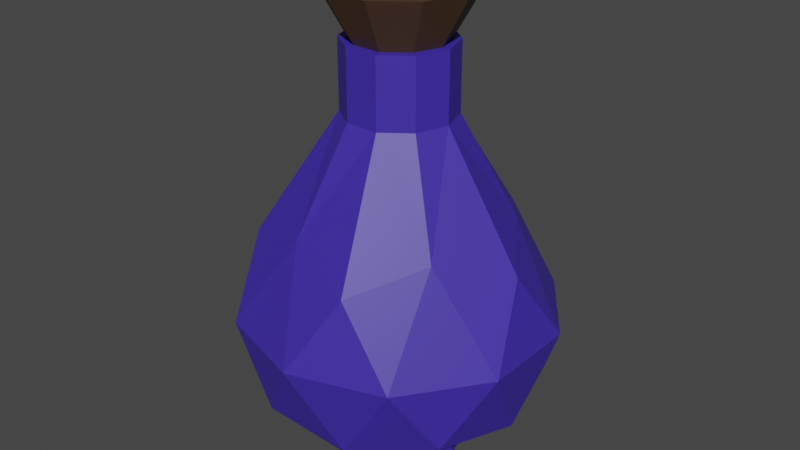 # Source: LesserPotion.blend  (saved by Blender 2.82.7; exported with 4.5.12 LTS)
import bpy
from mathutils import Matrix  # noqa: F401  (used for matrix-valued properties, if any)

bpy.ops.wm.read_factory_settings(use_empty=True)
scene = bpy.context.scene
scene.name = 'Scene'

# ---- materials (node trees are filled in below, after node groups)
mat_plug = bpy.data.materials.new('Plug')
mat_plug.use_transparent_shadow = False
mat_potion = bpy.data.materials.new('Potion')
mat_potion.use_transparent_shadow = False

# ---- material node trees
mat_plug.use_nodes = True; mat_plug.node_tree.nodes.clear()
_N = mat_plug.node_tree.nodes; _L = mat_plug.node_tree.links
n0 = _N.new('ShaderNodeOutputMaterial'); n0.name = 'Вывод материала'; n0.location = (300, 300)
n1 = _N.new('ShaderNodeBsdfPrincipled'); n1.name = 'Принципиальный BSDF'; n1.location = (10, 300)
n1.distribution = 'GGX'
n1.subsurface_method = 'BURLEY'
n1.inputs[0].default_value = (0.07658, 0.04044, 0.0166, 1.0)
n1.inputs[3].default_value = 1.45
n1.inputs[27].default_value = (0.0, 0.0, 0.0, 1.0)
n1.inputs[28].default_value = 1.0
_L.new(n1.outputs[0], n0.inputs[0])
n0.is_active_output = True
mat_potion.use_nodes = True; mat_potion.node_tree.nodes.clear()
_N = mat_potion.node_tree.nodes; _L = mat_potion.node_tree.links
n0 = _N.new('ShaderNodeOutputMaterial'); n0.name = 'Вывод материала'; n0.location = (300, 300)
n1 = _N.new('ShaderNodeBsdfPrincipled'); n1.name = 'Принципиальный BSDF'; n1.location = (10, 300)
n1.distribution = 'GGX'
n1.subsurface_method = 'BURLEY'
n1.inputs[0].default_value = (0.04964, 0.02663, 0.3931, 1.0)
n1.inputs[3].default_value = 1.45
n1.inputs[27].default_value = (0.0, 0.0, 0.0, 1.0)
n1.inputs[28].default_value = 1.0
_L.new(n1.outputs[0], n0.inputs[0])
n0.is_active_output = True

# ---- world
world_world = bpy.data.worlds.new('World'); scene.world = world_world
world_world.use_nodes = True; world_world.node_tree.nodes.clear()
_N = world_world.node_tree.nodes; _L = world_world.node_tree.links
n0 = _N.new('ShaderNodeOutputWorld'); n0.name = 'World Output'; n0.location = (300, 300)
n1 = _N.new('ShaderNodeBackground'); n1.name = 'Background'; n1.location = (10, 300)
n1.inputs[0].default_value = (0.05088, 0.05088, 0.05088, 1.0)
_L.new(n1.outputs[0], n0.inputs[0])
n0.is_active_output = True
world_world.color = (0.05088, 0.05088, 0.05088)
world_world.use_sun_shadow = False
world_world.sun_shadow_jitter_overblur = 0.0

# ---- meshes
me_plug = bpy.data.meshes.new('Plug')
me_plug.from_pydata([(-0.006419, 0.01975, 0.1138), (0.0168, 0.01221, 0.1138), (0.006485, -0.01996, 0.1138), (0.02099, -4.671e-11, 0.1138), (-0.01698, -0.01234, 0.1138), (-0.01698, 0.01234, 0.1138), (0.006485, 0.01996, 0.1138), (-0.02077, -3.192e-11, 0.1138), (-0.006419, -0.01975, 0.1138), (0.0168, -0.01221, 0.1138), (-0.008592, 0.02644, 0.1367), (0.02249, 0.01634, 0.1367), (0.00868, -0.02672, 0.1367), (0.02809, -7.554e-11, 0.1367), (-0.02273, -0.01651, 0.1367), (-0.02273, 0.01651, 0.1367), (0.00868, 0.02672, 0.1367), (-0.0278, -5.163e-11, 0.1367), (-0.008592, -0.02644, 0.1367), (0.02249, -0.01634, 0.1367), (0.01049, -0.03228, 0.1367), (0.02717, -0.01974, 0.1367), (-0.02746, -0.01995, 0.1367), (-0.01038, -0.03195, 0.1367), (-0.02746, 0.01995, 0.1367), (-0.03359, -5.163e-11, 0.1367), (0.01049, 0.03228, 0.1367), (-0.01038, 0.03195, 0.1367), (0.03394, -7.554e-11, 0.1367), (0.02717, 0.01974, 0.1367), (-0.02273, 0.01651, 0.1301), (-0.02273, -0.01651, 0.1301), (-0.008592, -0.02644, 0.1301), (-0.008592, 0.02644, 0.1301), (0.00868, 0.02672, 0.1301), (0.00868, -0.02672, 0.1301), (0.02249, -0.01634, 0.1301), (0.02249, 0.01634, 0.1301), (-0.0278, -5.163e-11, 0.1301), (0.02809, -7.554e-11, 0.1301)], [], [(0, 5, 24, 27), (6, 0, 27, 26), (2, 9, 21, 20), (7, 4, 22, 25), (3, 1, 29, 28), (4, 8, 23, 22), (8, 2, 20, 23), (1, 6, 26, 29), (5, 7, 25, 24), (9, 3, 28, 21), (12, 19, 36, 35), (16, 10, 33, 34), (10, 15, 30, 33), (19, 13, 39, 36), (15, 17, 38, 30), (19, 12, 20, 21), (18, 14, 22, 23), (17, 15, 24, 25), (10, 16, 26, 27), (11, 13, 28, 29), (16, 11, 29, 26), (15, 10, 27, 24), (14, 17, 25, 22), (12, 18, 23, 20), (13, 19, 21, 28), (38, 31, 30), (31, 32, 33, 30), (34, 33, 32, 35), (35, 36, 37, 34), (39, 37, 36), (17, 14, 31, 38), (13, 11, 37, 39), (14, 18, 32, 31), (18, 12, 35, 32), (11, 16, 34, 37)])
_uv = me_plug.uv_layers.new(name='UVКарта')
_uv.uv.foreach_set('vector', [0.3636, 0.3937, 0.3182, 0.3937, 0.3182, 0.3937, 0.3636, 0.3937, 0.4091, 0.3937, 0.3636, 0.3937, 0.3636, 0.3937, 0.4091, 0.3937, 0.7727, 0.3937, 0.7273, 0.3937, 0.7273, 0.3937, 0.7727, 0.3937, 0.1818, 0.3937, 0.1364, 0.3937, 0.1364, 0.3937, 0.1818, 0.3937, 0.5909, 0.3937, 0.5455, 0.3937, 0.5455, 0.3937, 0.5909, 0.3937, 0.9545, 0.3937, 0.9091, 0.3937, 0.9091, 0.3937, 0.9545, 0.3937, 0.9091, 0.3937, 0.8636, 0.3937, 0.8636, 0.3937, 0.9091, 0.3937, 0.5455, 0.3937, 0.5, 0.3937, 0.5, 0.3937, 0.5455, 0.3937, 0.2273, 0.3937, 0.1818, 0.3937, 0.1818, 0.3937, 0.2273, 0.3937, 0.7273, 0.3937, 0.6818, 0.3937, 0.6818, 0.3937, 0.7273, 0.3937, 0.8273, 0.3937, 0.6801, 0.3937, 0.6801, 0.3937, 0.8273, 0.3937, 0.4445, 0.3937, 0.4423, 0.3937, 0.4423, 0.3937, 0.4445, 0.3937, 0.4423, 0.3937, 0.292, 0.3937, 0.292, 0.3937, 0.4423, 0.3937, 0.6801, 0.3937, 0.6425, 0.3937, 0.6425, 0.3937, 0.6801, 0.3937, 0.292, 0.3937, 0.1818, 0.3937, 0.1818, 0.3937, 0.292, 0.3937, 0.6801, 0.3937, 0.8273, 0.3937, 0.8636, 0.3937, 0.7273, 0.3937, 0.8593, 0.3937, 0.1442, 0.3937, 0.1364, 0.3937, 0.9091, 0.3937, 0.1818, 0.3937, 0.292, 0.3937, 0.2273, 0.3937, 0.1818, 0.3937, 0.4423, 0.3937, 0.4445, 0.3937, 0.4091, 0.3937, 0.3636, 0.3937, 0.549, 0.3937, 0.6425, 0.3937, 0.6818, 0.3937, 0.5455, 0.3937, 0.4445, 0.3937, 0.549, 0.3937, 0.5455, 0.3937, 0.4091, 0.3937, 0.292, 0.3937, 0.4423, 0.3937, 0.3636, 0.3937, 0.2273, 0.3937, 0.1442, 0.3937, 0.1818, 0.3937, 0.1818, 0.3937, 0.1364, 0.3937, 0.8273, 0.3937, 0.8593, 0.3937, 0.9091, 0.3937, 0.8636, 0.3937, 0.6425, 0.3937, 0.6801, 0.3937, 0.7273, 0.3937, 0.6818, 0.3937, 0.1818, 0.3937, 0.1442, 0.3937, 0.292, 0.3937, 0.1442, 0.3937, 0.8593, 0.3937, 0.4423, 0.3937, 0.292, 0.3937, 0.4445, 0.3937, 0.4423, 0.3937, 0.8593, 0.3937, 0.8273, 0.3937, 0.8273, 0.3937, 0.6801, 0.3937, 0.549, 0.3937, 0.4445, 0.3937, 0.6425, 0.3937, 0.549, 0.3937, 0.6801, 0.3937, 0.1818, 0.3937, 0.1442, 0.3937, 0.1442, 0.3937, 0.1818, 0.3937, 0.6425, 0.3937, 0.549, 0.3937, 0.549, 0.3937, 0.6425, 0.3937, 0.1442, 0.3937, 0.8593, 0.3937, 0.8593, 0.3937, 0.1442, 0.3937, 0.8593, 0.3937, 0.8273, 0.3937, 0.8273, 0.3937, 0.8593, 0.3937, 0.549, 0.3937, 0.4445, 0.3937, 0.4445, 0.3937, 0.549, 0.3937])
me_plug.materials.append(mat_plug)
me_plug.use_remesh_fix_poles = True
me_plug.use_remesh_preserve_attributes = False
me_plug.use_mirror_vertex_groups = False
me_plug.update()
me_potion = bpy.data.meshes.new('Potion')
me_potion.from_pydata([(-0.007542, 0.02321, 0.08283), (0.05205, -0.03781, -0.03824), (-0.01988, -0.06119, -0.03824), (-0.06433, 0.0, -0.03824), (-0.01988, 0.06119, -0.03824), (0.05205, 0.03781, -0.03824), (0.01865, -0.0574, 0.02767), (-0.04883, -0.03548, 0.02767), (-0.04883, 0.03548, 0.02767), (0.01865, 0.0574, 0.02767), (0.06036, 8.838e-12, 0.02767), (0.01974, 0.01435, 0.08283), (-0.009551, -0.0294, -0.06725), (0.02501, -0.01817, -0.06725), (0.01891, -0.05819, -0.04388), (0.06119, 0.0, -0.04388), (0.02501, 0.01817, -0.06725), (-0.03091, 0.0, -0.06725), (-0.0495, -0.03596, -0.04388), (-0.009551, 0.0294, -0.06725), (-0.0495, 0.03596, -0.04388), (0.01891, 0.05819, -0.04388), (0.06841, -0.02223, -0.006069), (0.06841, 0.02223, -0.006069), (0.0, -0.07193, -0.006069), (0.04228, -0.05819, -0.006069), (-0.06841, -0.02223, -0.006069), (-0.04228, -0.05819, -0.006069), (-0.04228, 0.05819, -0.006069), (-0.06841, 0.02223, -0.006069), (0.04228, 0.05819, -0.006069), (0.0, 0.07193, -0.006069), (0.03949, -0.02869, 0.03751), (-0.01508, -0.04642, 0.03751), (-0.04881, -2.125e-11, 0.03751), (-0.01508, 0.04642, 0.03751), (0.03949, 0.02869, 0.03751), (0.00762, -0.02345, 0.08283), (0.02466, -1.737e-11, 0.08283), (-0.01995, -0.01449, 0.08283), (-0.01995, 0.01449, 0.08283), (0.00762, 0.02345, 0.08283), (-0.02441, 0.0, 0.08283), (-0.007542, -0.02321, 0.08283), (0.01974, -0.01435, 0.08283), (0.009454, 0.02909, -0.06725), (-0.02475, 0.01798, -0.06725), (-0.02475, -0.01798, -0.06725), (0.03059, 0.0, -0.06725), (0.009454, -0.02909, -0.06725), (-0.009551, -0.0294, -0.07404), (0.02501, -0.01817, -0.07404), (0.02501, 0.01817, -0.07404), (-0.03091, 0.0, -0.07404), (-0.009551, 0.0294, -0.07404), (0.009454, 0.02909, -0.07404), (-0.02475, 0.01798, -0.07404), (-0.02475, -0.01798, -0.07404), (0.03059, 0.0, -0.07404), (0.009454, -0.02909, -0.07404), (-0.007542, 0.02321, 0.1138), (0.01974, 0.01435, 0.1138), (0.00762, -0.02345, 0.1138), (0.02466, -1.737e-11, 0.1138), (-0.01995, -0.01449, 0.1138), (-0.01995, 0.01449, 0.1138), (0.00762, 0.02345, 0.1138), (-0.02441, 0.0, 0.1138), (-0.007542, -0.02321, 0.1138), (0.01974, -0.01435, 0.1138), (-0.006419, 0.01975, 0.1138), (0.0168, 0.01221, 0.1138), (0.006485, -0.01996, 0.1138), (0.02099, -4.671e-11, 0.1138), (-0.01698, -0.01234, 0.1138), (-0.01698, 0.01234, 0.1138), (0.006485, 0.01996, 0.1138), (-0.02077, -3.192e-11, 0.1138), (-0.006419, -0.01975, 0.1138), (0.0168, -0.01221, 0.1138)], [], [(1, 13, 15), (1, 15, 22), (2, 14, 24), (3, 18, 26), (4, 20, 28), (5, 21, 30), (1, 22, 25), (2, 24, 27), (3, 26, 29), (4, 28, 31), (5, 30, 23), (6, 32, 37), (7, 33, 39), (8, 34, 40), (9, 35, 41), (10, 36, 38), (38, 36, 41, 11), (36, 9, 41), (41, 35, 40, 0), (35, 8, 40), (40, 34, 39, 42), (34, 7, 39), (39, 33, 37, 43), (33, 6, 37), (37, 32, 38, 44), (32, 10, 38), (23, 36, 10), (23, 30, 36), (30, 9, 36), (31, 35, 9), (31, 28, 35), (28, 8, 35), (29, 34, 8), (29, 26, 34), (26, 7, 34), (27, 33, 7), (27, 24, 33), (24, 6, 33), (25, 32, 6), (25, 22, 32), (22, 10, 32), (30, 31, 9), (30, 21, 31), (21, 4, 31), (28, 29, 8), (28, 20, 29), (20, 3, 29), (26, 27, 7), (26, 18, 27), (18, 2, 27), (24, 25, 6), (24, 14, 25), (14, 1, 25), (22, 23, 10), (22, 15, 23), (15, 5, 23), (16, 21, 5), (16, 45, 19, 21), (19, 4, 21), (19, 20, 4), (19, 46, 17, 20), (17, 3, 20), (17, 18, 3), (17, 47, 12, 18), (12, 2, 18), (15, 16, 5), (15, 13, 48, 16), (12, 14, 2), (12, 49, 13, 14), (13, 1, 14), (45, 16, 52, 55), (49, 12, 50, 59), (46, 19, 54, 56), (13, 49, 59, 51), (47, 17, 53, 57), (12, 47, 57, 50), (17, 46, 56, 53), (48, 13, 51, 58), (16, 48, 58, 52), (19, 45, 55, 54), (43, 37, 62, 68), (38, 11, 61, 63), (42, 39, 64, 67), (0, 40, 65, 60), (11, 41, 66, 61), (40, 42, 67, 65), (41, 0, 60, 66), (44, 38, 63, 69), (39, 43, 68, 64), (37, 44, 69, 62), (69, 63, 73, 79), (60, 65, 75, 70), (66, 60, 70, 76), (62, 69, 79, 72), (67, 64, 74, 77), (63, 61, 71, 73), (64, 68, 78, 74), (68, 62, 72, 78), (61, 66, 76, 71), (65, 67, 77, 75), (53, 56, 57), (57, 56, 54, 50), (55, 59, 50, 54), (59, 55, 52, 51), (58, 51, 52)])
_uv = me_potion.uv_layers.new(name='UVКарта')
_uv.uv.foreach_set('vector', [0.7273, 0.1575, 0.6818, 0.07873, 0.6364, 0.1575, 0.7273, 0.1575, 0.6364, 0.1575, 0.6818, 0.2362, 0.9091, 0.1575, 0.8182, 0.1575, 0.8636, 0.2362, 0.1818, 0.1575, 0.09091, 0.1575, 0.1364, 0.2362, 0.3636, 0.1575, 0.2727, 0.1575, 0.3182, 0.2362, 0.5455, 0.1575, 0.4545, 0.1575, 0.5, 0.2362, 0.7273, 0.1575, 0.6818, 0.2362, 0.7727, 0.2362, 0.9091, 0.1575, 0.8636, 0.2362, 0.9545, 0.2362, 0.1818, 0.1575, 0.1364, 0.2362, 0.2273, 0.2362, 0.3636, 0.1575, 0.3182, 0.2362, 0.4091, 0.2362, 0.5455, 0.1575, 0.5, 0.2362, 0.5909, 0.2362, 0.8182, 0.3149, 0.7273, 0.3149, 0.7727, 0.3937, 1.0, 0.3149, 0.9091, 0.3149, 0.9545, 0.3937, 0.2727, 0.3149, 0.1818, 0.3149, 0.2273, 0.3937, 0.4545, 0.3149, 0.3636, 0.3149, 0.4091, 0.3937, 0.6364, 0.3149, 0.5455, 0.3149, 0.5909, 0.3937, 0.5909, 0.3937, 0.5455, 0.3149, 0.5, 0.3937, 0.5455, 0.3937, 0.5455, 0.3149, 0.4545, 0.3149, 0.5, 0.3937, 0.4091, 0.3937, 0.3636, 0.3149, 0.3182, 0.3937, 0.3636, 0.3937, 0.3636, 0.3149, 0.2727, 0.3149, 0.3182, 0.3937, 0.2273, 0.3937, 0.1818, 0.3149, 0.1364, 0.3937, 0.1818, 0.3937, 0.1818, 0.3149, 0.09091, 0.3149, 0.1364, 0.3937, 0.9545, 0.3937, 0.9091, 0.3149, 0.8636, 0.3937, 0.9091, 0.3937, 0.9091, 0.3149, 0.8182, 0.3149, 0.8636, 0.3937, 0.7727, 0.3937, 0.7273, 0.3149, 0.6818, 0.3937, 0.7273, 0.3937, 0.7273, 0.3149, 0.6364, 0.3149, 0.6818, 0.3937, 0.5909, 0.2362, 0.5455, 0.3149, 0.6364, 0.3149, 0.5909, 0.2362, 0.5, 0.2362, 0.5455, 0.3149, 0.5, 0.2362, 0.4545, 0.3149, 0.5455, 0.3149, 0.4091, 0.2362, 0.3636, 0.3149, 0.4545, 0.3149, 0.4091, 0.2362, 0.3182, 0.2362, 0.3636, 0.3149, 0.3182, 0.2362, 0.2727, 0.3149, 0.3636, 0.3149, 0.2273, 0.2362, 0.1818, 0.3149, 0.2727, 0.3149, 0.2273, 0.2362, 0.1364, 0.2362, 0.1818, 0.3149, 0.1364, 0.2362, 0.09091, 0.3149, 0.1818, 0.3149, 0.9545, 0.2362, 0.9091, 0.3149, 1.0, 0.3149, 0.9545, 0.2362, 0.8636, 0.2362, 0.9091, 0.3149, 0.8636, 0.2362, 0.8182, 0.3149, 0.9091, 0.3149, 0.7727, 0.2362, 0.7273, 0.3149, 0.8182, 0.3149, 0.7727, 0.2362, 0.6818, 0.2362, 0.7273, 0.3149, 0.6818, 0.2362, 0.6364, 0.3149, 0.7273, 0.3149, 0.5, 0.2362, 0.4091, 0.2362, 0.4545, 0.3149, 0.5, 0.2362, 0.4545, 0.1575, 0.4091, 0.2362, 0.4545, 0.1575, 0.3636, 0.1575, 0.4091, 0.2362, 0.3182, 0.2362, 0.2273, 0.2362, 0.2727, 0.3149, 0.3182, 0.2362, 0.2727, 0.1575, 0.2273, 0.2362, 0.2727, 0.1575, 0.1818, 0.1575, 0.2273, 0.2362, 0.1364, 0.2362, 0.04545, 0.2362, 0.09091, 0.3149, 0.1364, 0.2362, 0.09091, 0.1575, 0.04545, 0.2362, 0.09091, 0.1575, 0.0, 0.1575, 0.04545, 0.2362, 0.8636, 0.2362, 0.7727, 0.2362, 0.8182, 0.3149, 0.8636, 0.2362, 0.8182, 0.1575, 0.7727, 0.2362, 0.8182, 0.1575, 0.7273, 0.1575, 0.7727, 0.2362, 0.6818, 0.2362, 0.5909, 0.2362, 0.6364, 0.3149, 0.6818, 0.2362, 0.6364, 0.1575, 0.5909, 0.2362, 0.6364, 0.1575, 0.5455, 0.1575, 0.5909, 0.2362, 0.5, 0.07873, 0.4545, 0.1575, 0.5455, 0.1575, 0.5, 0.07873, 0.4545, 0.07873, 0.4091, 0.07873, 0.4545, 0.1575, 0.4091, 0.07873, 0.3636, 0.1575, 0.4545, 0.1575, 0.3182, 0.07873, 0.2727, 0.1575, 0.3636, 0.1575, 0.3182, 0.07873, 0.2727, 0.07873, 0.2273, 0.07873, 0.2727, 0.1575, 0.2273, 0.07873, 0.1818, 0.1575, 0.2727, 0.1575, 0.1364, 0.07873, 0.09091, 0.1575, 0.1818, 0.1575, 0.1364, 0.07873, 0.09091, 0.07873, 0.04545, 0.07873, 0.09091, 0.1575, 0.04545, 0.07873, 0.0, 0.1575, 0.09091, 0.1575, 0.6364, 0.1575, 0.5909, 0.07873, 0.5455, 0.1575, 0.6364, 0.1575, 0.6818, 0.07873, 0.6364, 0.07873, 0.5909, 0.07873, 0.8636, 0.07873, 0.8182, 0.1575, 0.9091, 0.1575, 0.8636, 0.07873, 0.8182, 0.07873, 0.7727, 0.07873, 0.8182, 0.1575, 0.7727, 0.07873, 0.7273, 0.1575, 0.8182, 0.1575, 0.4545, 0.07873, 0.5, 0.07873, 0.5, 0.07873, 0.4545, 0.07873, 0.8182, 0.07873, 0.8636, 0.07873, 0.8636, 0.07873, 0.8182, 0.07873, 0.2727, 0.07873, 0.3182, 0.07873, 0.3182, 0.07873, 0.2727, 0.07873, 0.7727, 0.07873, 0.8182, 0.07873, 0.8182, 0.07873, 0.7727, 0.07873, 0.09091, 0.07873, 0.1364, 0.07873, 0.1364, 0.07873, 0.09091, 0.07873, 0.04545, 0.07873, 0.09091, 0.07873, 0.09091, 0.07873, 0.04545, 0.07873, 0.2273, 0.07873, 0.2727, 0.07873, 0.2727, 0.07873, 0.2273, 0.07873, 0.6364, 0.07873, 0.6818, 0.07873, 0.6818, 0.07873, 0.6364, 0.07873, 0.5909, 0.07873, 0.6364, 0.07873, 0.6364, 0.07873, 0.5909, 0.07873, 0.4091, 0.07873, 0.4545, 0.07873, 0.4545, 0.07873, 0.4091, 0.07873, 0.9091, 0.3937, 0.8636, 0.3937, 0.8636, 0.3937, 0.9091, 0.3937, 0.5909, 0.3937, 0.5455, 0.3937, 0.5455, 0.3937, 0.5909, 0.3937, 0.1818, 0.3937, 0.1364, 0.3937, 0.1364, 0.3937, 0.1818, 0.3937, 0.3636, 0.3937, 0.3182, 0.3937, 0.3182, 0.3937, 0.3636, 0.3937, 0.5455, 0.3937, 0.5, 0.3937, 0.5, 0.3937, 0.5455, 0.3937, 0.2273, 0.3937, 0.1818, 0.3937, 0.1818, 0.3937, 0.2273, 0.3937, 0.4091, 0.3937, 0.3636, 0.3937, 0.3636, 0.3937, 0.4091, 0.3937, 0.7273, 0.3937, 0.6818, 0.3937, 0.6818, 0.3937, 0.7273, 0.3937, 0.9545, 0.3937, 0.9091, 0.3937, 0.9091, 0.3937, 0.9545, 0.3937, 0.7727, 0.3937, 0.7273, 0.3937, 0.7273, 0.3937, 0.7727, 0.3937, 0.7273, 0.3937, 0.6818, 0.3937, 0.6818, 0.3937, 0.7273, 0.3937, 0.3636, 0.3937, 0.3182, 0.3937, 0.3182, 0.3937, 0.3636, 0.3937, 0.4091, 0.3937, 0.3636, 0.3937, 0.3636, 0.3937, 0.4091, 0.3937, 0.7727, 0.3937, 0.7273, 0.3937, 0.7273, 0.3937, 0.7727, 0.3937, 0.1818, 0.3937, 0.1364, 0.3937, 0.1364, 0.3937, 0.1818, 0.3937, 0.5909, 0.3937, 0.5455, 0.3937, 0.5455, 0.3937, 0.5909, 0.3937, 0.9545, 0.3937, 0.9091, 0.3937, 0.9091, 0.3937, 0.9545, 0.3937, 0.9091, 0.3937, 0.8636, 0.3937, 0.8636, 0.3937, 0.9091, 0.3937, 0.5455, 0.3937, 0.5, 0.3937, 0.5, 0.3937, 0.5455, 0.3937, 0.2273, 0.3937, 0.1818, 0.3937, 0.1818, 0.3937, 0.2273, 0.3937, 0.1364, 0.07873, 0.2727, 0.07873, 0.09091, 0.07873, 0.09091, 0.07873, 0.2727, 0.07873, 0.3182, 0.07873, 0.04545, 0.07873, 0.4545, 0.07873, 0.8182, 0.07873, 0.8636, 0.07873, 0.3182, 0.07873, 0.8182, 0.07873, 0.4545, 0.07873, 0.5, 0.07873, 0.7727, 0.07873, 0.6364, 0.07873, 0.7727, 0.07873, 0.5909, 0.07873])
me_potion.materials.append(mat_potion)
me_potion.use_remesh_fix_poles = True
me_potion.use_remesh_preserve_attributes = False
me_potion.use_mirror_vertex_groups = False
me_potion.update()

# ---- objects
ob_plug = bpy.data.objects.new('Plug', me_plug)
ob_potion = bpy.data.objects.new('Potion', me_potion)

# ---- transforms, parenting, visibility, modifiers, constraints
ob_plug.location = (0.0, 0.0, 0.0)
ob_plug.scale = (1.406, 1.406, 1.406)
ob_plug.lineart.crease_threshold = 0.0
ob_potion.location = (0.0, 0.0, 0.0)
ob_potion.scale = (1.406, 1.406, 1.406)
ob_potion.lineart.crease_threshold = 0.0

# ---- collection membership
scene.collection.objects.link(ob_plug)
scene.collection.objects.link(ob_potion)

# ---- scene / render settings (as saved in the file)
scene.frame_start = 1; scene.frame_end = 250; scene.frame_set(1)
scene.render.engine = 'BLENDER_EEVEE_NEXT'
scene.cycles.use_denoising = False
scene.cycles.samples = 128
scene.cycles.sampling_pattern = 'TABULATED_SOBOL'
scene.cycles.use_adaptive_sampling = False
scene.cycles.use_light_tree = False
scene.view_settings.view_transform = 'Filmic'
bpy.context.view_layer.update()

# ---- added for rendering (the .blend has no active camera and no usable light): camera, sun
cam_auto = bpy.data.cameras.new('AutoCamera')
cam_auto.lens = 50.0
cam_auto.sensor_width = 36.0
cam_auto.clip_end = 1000.0
ob_auto_camera = bpy.data.objects.new('AutoCamera', cam_auto)
scene.collection.objects.link(ob_auto_camera)
ob_auto_camera.location = (0.376597, -0.451916, 0.345335)
ob_auto_camera.rotation_euler = (1.09748, -7.21219e-08, 0.694738)
scene.camera = ob_auto_camera
light_auto_sun = bpy.data.lights.new('AutoSun', 'SUN')
light_auto_sun.energy = 3.0
light_auto_sun.angle = 0.0523599
ob_auto_sun = bpy.data.objects.new('AutoSun', light_auto_sun)
scene.collection.objects.link(ob_auto_sun)
ob_auto_sun.rotation_euler = (0.872665, 0.174533, 0.523599)
bpy.context.view_layer.update()
